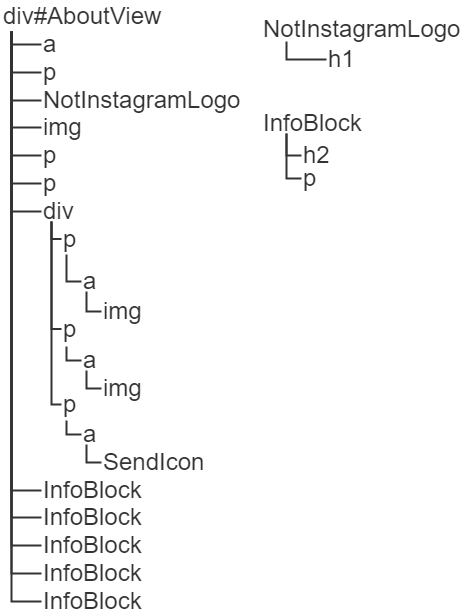

The diagram above was exported from draw.io. Its source (the exported page's mxGraphModel, read from the mxfile embedded in the PNG):
<mxGraphModel dx="1061" dy="779" grid="1" gridSize="10" guides="1" tooltips="1" connect="1" arrows="1" fold="1" page="1" pageScale="1" pageWidth="850" pageHeight="1100" math="0" shadow="0">
  <root>
    <mxCell id="0" />
    <mxCell id="1" parent="0" />
    <mxCell id="5" style="edgeStyle=orthogonalEdgeStyle;html=1;entryX=0;entryY=0.5;entryDx=0;entryDy=0;exitX=0.5;exitY=1;exitDx=0;exitDy=0;endArrow=none;endFill=0;rounded=0;fontSize=24;strokeWidth=2;fontColor=#333333;strokeColor=#333333;" parent="1" source="2" target="3" edge="1">
      <mxGeometry relative="1" as="geometry" />
    </mxCell>
    <mxCell id="22" style="edgeStyle=orthogonalEdgeStyle;rounded=0;html=1;entryX=0;entryY=0.5;entryDx=0;entryDy=0;endArrow=none;endFill=0;exitX=0.5;exitY=1;exitDx=0;exitDy=0;fontSize=24;strokeWidth=2;fontColor=#333333;strokeColor=#333333;" parent="1" source="2" target="6" edge="1">
      <mxGeometry relative="1" as="geometry" />
    </mxCell>
    <mxCell id="23" style="edgeStyle=orthogonalEdgeStyle;rounded=0;html=1;entryX=0;entryY=0.5;entryDx=0;entryDy=0;endArrow=none;endFill=0;exitX=0.5;exitY=1;exitDx=0;exitDy=0;fontSize=24;strokeWidth=2;fontColor=#333333;strokeColor=#333333;" parent="1" source="2" target="7" edge="1">
      <mxGeometry relative="1" as="geometry" />
    </mxCell>
    <mxCell id="24" style="edgeStyle=orthogonalEdgeStyle;rounded=0;html=1;entryX=0;entryY=0.5;entryDx=0;entryDy=0;endArrow=none;endFill=0;exitX=0.5;exitY=1;exitDx=0;exitDy=0;fontSize=24;strokeWidth=2;fontColor=#333333;strokeColor=#333333;" parent="1" source="2" target="8" edge="1">
      <mxGeometry relative="1" as="geometry" />
    </mxCell>
    <mxCell id="25" style="edgeStyle=orthogonalEdgeStyle;rounded=0;html=1;entryX=0;entryY=0.5;entryDx=0;entryDy=0;endArrow=none;endFill=0;exitX=0.5;exitY=1;exitDx=0;exitDy=0;fontSize=24;strokeWidth=2;fontColor=#333333;strokeColor=#333333;" parent="1" source="2" target="9" edge="1">
      <mxGeometry relative="1" as="geometry" />
    </mxCell>
    <mxCell id="26" style="edgeStyle=orthogonalEdgeStyle;rounded=0;html=1;entryX=0;entryY=0.5;entryDx=0;entryDy=0;endArrow=none;endFill=0;exitX=0.5;exitY=1;exitDx=0;exitDy=0;fontSize=24;strokeWidth=2;fontColor=#333333;strokeColor=#333333;" parent="1" source="2" target="10" edge="1">
      <mxGeometry relative="1" as="geometry" />
    </mxCell>
    <mxCell id="27" style="edgeStyle=orthogonalEdgeStyle;rounded=0;html=1;entryX=0;entryY=0.5;entryDx=0;entryDy=0;endArrow=none;endFill=0;exitX=0.5;exitY=1;exitDx=0;exitDy=0;fontSize=24;strokeWidth=2;fontColor=#333333;strokeColor=#333333;" parent="1" source="2" target="11" edge="1">
      <mxGeometry relative="1" as="geometry" />
    </mxCell>
    <mxCell id="32" style="edgeStyle=orthogonalEdgeStyle;rounded=0;html=1;entryX=0;entryY=0.5;entryDx=0;entryDy=0;endArrow=none;endFill=0;exitX=0.5;exitY=1;exitDx=0;exitDy=0;fontSize=24;strokeWidth=2;fontColor=#333333;strokeColor=#333333;" parent="1" source="2" target="21" edge="1">
      <mxGeometry relative="1" as="geometry" />
    </mxCell>
    <mxCell id="33" style="edgeStyle=orthogonalEdgeStyle;rounded=0;html=1;entryX=0;entryY=0.5;entryDx=0;entryDy=0;endArrow=none;endFill=0;exitX=0.5;exitY=1;exitDx=0;exitDy=0;fontSize=24;strokeWidth=2;fontColor=#333333;strokeColor=#333333;" parent="1" source="2" target="28" edge="1">
      <mxGeometry relative="1" as="geometry" />
    </mxCell>
    <mxCell id="34" style="edgeStyle=orthogonalEdgeStyle;rounded=0;html=1;entryX=0;entryY=0.5;entryDx=0;entryDy=0;endArrow=none;endFill=0;exitX=0.5;exitY=1;exitDx=0;exitDy=0;fontSize=24;strokeWidth=2;fontColor=#333333;strokeColor=#333333;" parent="1" source="2" target="29" edge="1">
      <mxGeometry relative="1" as="geometry" />
    </mxCell>
    <mxCell id="35" style="edgeStyle=orthogonalEdgeStyle;rounded=0;html=1;entryX=0;entryY=0.5;entryDx=0;entryDy=0;endArrow=none;endFill=0;exitX=0.5;exitY=1;exitDx=0;exitDy=0;fontSize=24;strokeWidth=2;fontColor=#333333;strokeColor=#333333;" parent="1" source="2" target="30" edge="1">
      <mxGeometry relative="1" as="geometry" />
    </mxCell>
    <mxCell id="36" style="edgeStyle=orthogonalEdgeStyle;rounded=0;html=1;entryX=0;entryY=0.5;entryDx=0;entryDy=0;endArrow=none;endFill=0;exitX=0.5;exitY=1;exitDx=0;exitDy=0;fontSize=24;strokeWidth=2;fontColor=#333333;strokeColor=#333333;" parent="1" source="2" target="31" edge="1">
      <mxGeometry relative="1" as="geometry" />
    </mxCell>
    <mxCell id="2" value="div#AboutView" style="text;html=1;strokeColor=none;fillColor=none;align=left;verticalAlign=middle;whiteSpace=wrap;rounded=0;fontSize=24;strokeWidth=2;fontColor=#333333;" parent="1" vertex="1">
      <mxGeometry x="100" y="40" width="20" height="30" as="geometry" />
    </mxCell>
    <mxCell id="3" value="a" style="text;html=1;strokeColor=none;fillColor=none;align=left;verticalAlign=middle;whiteSpace=wrap;rounded=0;fontSize=24;strokeWidth=2;fontColor=#333333;" parent="1" vertex="1">
      <mxGeometry x="140" y="73" width="40" height="20" as="geometry" />
    </mxCell>
    <mxCell id="6" value="p" style="text;html=1;strokeColor=none;fillColor=none;align=left;verticalAlign=middle;whiteSpace=wrap;rounded=0;fontSize=24;strokeWidth=2;fontColor=#333333;" parent="1" vertex="1">
      <mxGeometry x="140" y="101" width="40" height="20" as="geometry" />
    </mxCell>
    <mxCell id="7" value="NotInstagramLogo" style="text;html=1;strokeColor=none;fillColor=none;align=left;verticalAlign=middle;whiteSpace=wrap;rounded=0;fontSize=24;strokeWidth=2;fontColor=#333333;" parent="1" vertex="1">
      <mxGeometry x="140" y="129" width="40" height="20" as="geometry" />
    </mxCell>
    <mxCell id="8" value="img" style="text;html=1;strokeColor=none;fillColor=none;align=left;verticalAlign=middle;whiteSpace=wrap;rounded=0;fontSize=24;strokeWidth=2;fontColor=#333333;" parent="1" vertex="1">
      <mxGeometry x="140" y="156" width="40" height="20" as="geometry" />
    </mxCell>
    <mxCell id="9" value="p" style="text;html=1;strokeColor=none;fillColor=none;align=left;verticalAlign=middle;whiteSpace=wrap;rounded=0;fontSize=24;strokeWidth=2;fontColor=#333333;" parent="1" vertex="1">
      <mxGeometry x="140" y="184" width="40" height="20" as="geometry" />
    </mxCell>
    <mxCell id="10" value="p" style="text;html=1;strokeColor=none;fillColor=none;align=left;verticalAlign=middle;whiteSpace=wrap;rounded=0;fontSize=24;strokeWidth=2;fontColor=#333333;" parent="1" vertex="1">
      <mxGeometry x="140" y="212" width="40" height="20" as="geometry" />
    </mxCell>
    <mxCell id="39" style="edgeStyle=orthogonalEdgeStyle;rounded=0;html=1;entryX=0;entryY=0.5;entryDx=0;entryDy=0;endArrow=none;endFill=0;fontSize=24;strokeWidth=2;fontColor=#333333;strokeColor=#333333;" parent="1" source="11" target="12" edge="1">
      <mxGeometry relative="1" as="geometry" />
    </mxCell>
    <mxCell id="40" style="edgeStyle=orthogonalEdgeStyle;rounded=0;html=1;entryX=0;entryY=0.5;entryDx=0;entryDy=0;endArrow=none;endFill=0;fontSize=24;strokeWidth=2;fontColor=#333333;strokeColor=#333333;" parent="1" source="11" target="15" edge="1">
      <mxGeometry relative="1" as="geometry" />
    </mxCell>
    <mxCell id="41" style="edgeStyle=orthogonalEdgeStyle;rounded=0;html=1;entryX=0;entryY=0.5;entryDx=0;entryDy=0;endArrow=none;endFill=0;fontSize=24;strokeWidth=2;fontColor=#333333;strokeColor=#333333;" parent="1" source="11" target="19" edge="1">
      <mxGeometry relative="1" as="geometry" />
    </mxCell>
    <mxCell id="11" value="div" style="text;html=1;strokeColor=none;fillColor=none;align=left;verticalAlign=middle;whiteSpace=wrap;rounded=0;fontSize=24;strokeWidth=2;fontColor=#333333;" parent="1" vertex="1">
      <mxGeometry x="140" y="240" width="20" height="20" as="geometry" />
    </mxCell>
    <mxCell id="42" style="edgeStyle=orthogonalEdgeStyle;rounded=0;html=1;entryX=0;entryY=0.5;entryDx=0;entryDy=0;endArrow=none;endFill=0;exitX=0.5;exitY=1;exitDx=0;exitDy=0;fontSize=24;strokeWidth=2;fontColor=#333333;strokeColor=#333333;" parent="1" source="12" target="13" edge="1">
      <mxGeometry relative="1" as="geometry" />
    </mxCell>
    <mxCell id="12" value="p" style="text;html=1;strokeColor=none;fillColor=none;align=left;verticalAlign=middle;whiteSpace=wrap;rounded=0;fontSize=24;strokeWidth=2;fontColor=#333333;" parent="1" vertex="1">
      <mxGeometry x="160" y="262" width="10" height="31" as="geometry" />
    </mxCell>
    <mxCell id="43" style="edgeStyle=orthogonalEdgeStyle;rounded=0;html=1;entryX=0;entryY=0.5;entryDx=0;entryDy=0;endArrow=none;endFill=0;exitX=0.5;exitY=1;exitDx=0;exitDy=0;fontSize=24;strokeWidth=2;fontColor=#333333;strokeColor=#333333;" parent="1" source="13" target="14" edge="1">
      <mxGeometry relative="1" as="geometry" />
    </mxCell>
    <mxCell id="13" value="a" style="text;html=1;strokeColor=none;fillColor=none;align=left;verticalAlign=middle;whiteSpace=wrap;rounded=0;fontSize=24;strokeWidth=2;fontColor=#333333;" parent="1" vertex="1">
      <mxGeometry x="180" y="310" width="10" height="20" as="geometry" />
    </mxCell>
    <mxCell id="14" value="img" style="text;html=1;strokeColor=none;fillColor=none;align=left;verticalAlign=middle;whiteSpace=wrap;rounded=0;fontSize=24;strokeWidth=2;fontColor=#333333;" parent="1" vertex="1">
      <mxGeometry x="200" y="340" width="40" height="20" as="geometry" />
    </mxCell>
    <mxCell id="44" style="edgeStyle=orthogonalEdgeStyle;rounded=0;html=1;entryX=0;entryY=0.5;entryDx=0;entryDy=0;endArrow=none;endFill=0;exitX=0.5;exitY=1;exitDx=0;exitDy=0;fontSize=24;strokeWidth=2;fontColor=#333333;strokeColor=#333333;" parent="1" source="15" target="16" edge="1">
      <mxGeometry relative="1" as="geometry" />
    </mxCell>
    <mxCell id="15" value="p" style="text;html=1;strokeColor=none;fillColor=none;align=left;verticalAlign=middle;whiteSpace=wrap;rounded=0;fontSize=24;strokeWidth=2;fontColor=#333333;" parent="1" vertex="1">
      <mxGeometry x="160" y="350" width="10" height="35" as="geometry" />
    </mxCell>
    <mxCell id="45" style="edgeStyle=orthogonalEdgeStyle;rounded=0;html=1;entryX=0;entryY=0.5;entryDx=0;entryDy=0;endArrow=none;endFill=0;exitX=0.5;exitY=1;exitDx=0;exitDy=0;fontSize=24;strokeWidth=2;fontColor=#333333;strokeColor=#333333;" parent="1" source="16" target="17" edge="1">
      <mxGeometry relative="1" as="geometry" />
    </mxCell>
    <mxCell id="16" value="a" style="text;html=1;strokeColor=none;fillColor=none;align=left;verticalAlign=middle;whiteSpace=wrap;rounded=0;fontSize=24;strokeWidth=2;fontColor=#333333;" parent="1" vertex="1">
      <mxGeometry x="180" y="389" width="10" height="20" as="geometry" />
    </mxCell>
    <mxCell id="17" value="img" style="text;html=1;strokeColor=none;fillColor=none;align=left;verticalAlign=middle;whiteSpace=wrap;rounded=0;fontSize=24;strokeWidth=2;fontColor=#333333;" parent="1" vertex="1">
      <mxGeometry x="200" y="417" width="40" height="20" as="geometry" />
    </mxCell>
    <mxCell id="47" style="edgeStyle=orthogonalEdgeStyle;rounded=0;html=1;entryX=0;entryY=0.5;entryDx=0;entryDy=0;endArrow=none;endFill=0;exitX=0.5;exitY=1;exitDx=0;exitDy=0;fontSize=24;strokeWidth=2;fontColor=#333333;strokeColor=#333333;" parent="1" source="18" target="20" edge="1">
      <mxGeometry relative="1" as="geometry" />
    </mxCell>
    <mxCell id="18" value="a" style="text;html=1;strokeColor=none;fillColor=none;align=left;verticalAlign=middle;whiteSpace=wrap;rounded=0;fontSize=24;strokeWidth=2;fontColor=#333333;" parent="1" vertex="1">
      <mxGeometry x="180" y="463" width="10" height="20" as="geometry" />
    </mxCell>
    <mxCell id="46" style="edgeStyle=orthogonalEdgeStyle;rounded=0;html=1;entryX=0;entryY=0.5;entryDx=0;entryDy=0;endArrow=none;endFill=0;exitX=0.5;exitY=1;exitDx=0;exitDy=0;fontSize=24;strokeWidth=2;fontColor=#333333;strokeColor=#333333;" parent="1" source="19" target="18" edge="1">
      <mxGeometry relative="1" as="geometry" />
    </mxCell>
    <mxCell id="19" value="p" style="text;html=1;strokeColor=none;fillColor=none;align=left;verticalAlign=middle;whiteSpace=wrap;rounded=0;fontSize=24;strokeWidth=2;fontColor=#333333;" parent="1" vertex="1">
      <mxGeometry x="160" y="427" width="10" height="32" as="geometry" />
    </mxCell>
    <mxCell id="20" value="SendIcon" style="text;html=1;strokeColor=none;fillColor=none;align=left;verticalAlign=middle;whiteSpace=wrap;rounded=0;fontSize=24;strokeWidth=2;fontColor=#333333;" parent="1" vertex="1">
      <mxGeometry x="200" y="491" width="40" height="20" as="geometry" />
    </mxCell>
    <mxCell id="21" value="InfoBlock" style="text;html=1;strokeColor=none;fillColor=none;align=left;verticalAlign=middle;whiteSpace=wrap;rounded=0;fontSize=24;strokeWidth=2;fontColor=#333333;" parent="1" vertex="1">
      <mxGeometry x="140" y="519" width="40" height="20" as="geometry" />
    </mxCell>
    <mxCell id="28" value="InfoBlock" style="text;html=1;strokeColor=none;fillColor=none;align=left;verticalAlign=middle;whiteSpace=wrap;rounded=0;fontSize=24;strokeWidth=2;fontColor=#333333;" parent="1" vertex="1">
      <mxGeometry x="140" y="546" width="40" height="20" as="geometry" />
    </mxCell>
    <mxCell id="29" value="InfoBlock" style="text;html=1;strokeColor=none;fillColor=none;align=left;verticalAlign=middle;whiteSpace=wrap;rounded=0;fontSize=24;strokeWidth=2;fontColor=#333333;" parent="1" vertex="1">
      <mxGeometry x="140" y="574" width="40" height="20" as="geometry" />
    </mxCell>
    <mxCell id="30" value="InfoBlock" style="text;html=1;strokeColor=none;fillColor=none;align=left;verticalAlign=middle;whiteSpace=wrap;rounded=0;fontSize=24;strokeWidth=2;fontColor=#333333;" parent="1" vertex="1">
      <mxGeometry x="140" y="602" width="40" height="20" as="geometry" />
    </mxCell>
    <mxCell id="31" value="InfoBlock" style="text;html=1;strokeColor=none;fillColor=none;align=left;verticalAlign=middle;whiteSpace=wrap;rounded=0;fontSize=24;strokeWidth=2;fontColor=#333333;" parent="1" vertex="1">
      <mxGeometry x="140" y="630" width="40" height="20" as="geometry" />
    </mxCell>
    <mxCell id="51" style="edgeStyle=orthogonalEdgeStyle;rounded=0;html=1;entryX=0;entryY=0.5;entryDx=0;entryDy=0;endArrow=none;endFill=0;exitX=0.5;exitY=1;exitDx=0;exitDy=0;fontSize=24;strokeWidth=2;fontColor=#333333;strokeColor=#333333;" parent="1" source="48" target="49" edge="1">
      <mxGeometry relative="1" as="geometry" />
    </mxCell>
    <mxCell id="52" style="edgeStyle=orthogonalEdgeStyle;rounded=0;html=1;entryX=0;entryY=0.5;entryDx=0;entryDy=0;endArrow=none;endFill=0;fontSize=24;strokeWidth=2;fontColor=#333333;strokeColor=#333333;" parent="1" source="48" target="50" edge="1">
      <mxGeometry relative="1" as="geometry" />
    </mxCell>
    <mxCell id="48" value="InfoBlock" style="text;html=1;strokeColor=none;fillColor=none;align=left;verticalAlign=middle;whiteSpace=wrap;rounded=0;fontSize=24;strokeWidth=2;fontColor=#333333;" parent="1" vertex="1">
      <mxGeometry x="360" y="152" width="50" height="20" as="geometry" />
    </mxCell>
    <mxCell id="49" value="h2" style="text;html=1;strokeColor=none;fillColor=none;align=left;verticalAlign=middle;whiteSpace=wrap;rounded=0;fontSize=24;strokeWidth=2;fontColor=#333333;" parent="1" vertex="1">
      <mxGeometry x="400" y="189" width="40" height="10" as="geometry" />
    </mxCell>
    <mxCell id="50" value="p" style="text;html=1;strokeColor=none;fillColor=none;align=left;verticalAlign=middle;whiteSpace=wrap;rounded=0;fontSize=24;strokeWidth=2;fontColor=#333333;" parent="1" vertex="1">
      <mxGeometry x="400" y="212" width="40" height="10" as="geometry" />
    </mxCell>
    <mxCell id="53" style="edgeStyle=orthogonalEdgeStyle;rounded=0;html=1;entryX=0;entryY=0.5;entryDx=0;entryDy=0;endArrow=none;endFill=0;exitX=0.5;exitY=1;exitDx=0;exitDy=0;fontSize=24;strokeWidth=2;fontColor=#333333;strokeColor=#333333;" parent="1" source="55" target="56" edge="1">
      <mxGeometry relative="1" as="geometry" />
    </mxCell>
    <mxCell id="55" value="NotInstagramLogo" style="text;html=1;strokeColor=none;fillColor=none;align=left;verticalAlign=middle;whiteSpace=wrap;rounded=0;fontSize=24;strokeWidth=2;fontColor=#333333;" parent="1" vertex="1">
      <mxGeometry x="360" y="55" width="50" height="25" as="geometry" />
    </mxCell>
    <mxCell id="56" value="h1" style="text;html=1;strokeColor=none;fillColor=none;align=left;verticalAlign=middle;whiteSpace=wrap;rounded=0;fontSize=24;strokeWidth=2;fontColor=#333333;" parent="1" vertex="1">
      <mxGeometry x="425" y="93" width="40" height="10" as="geometry" />
    </mxCell>
  </root>
</mxGraphModel>